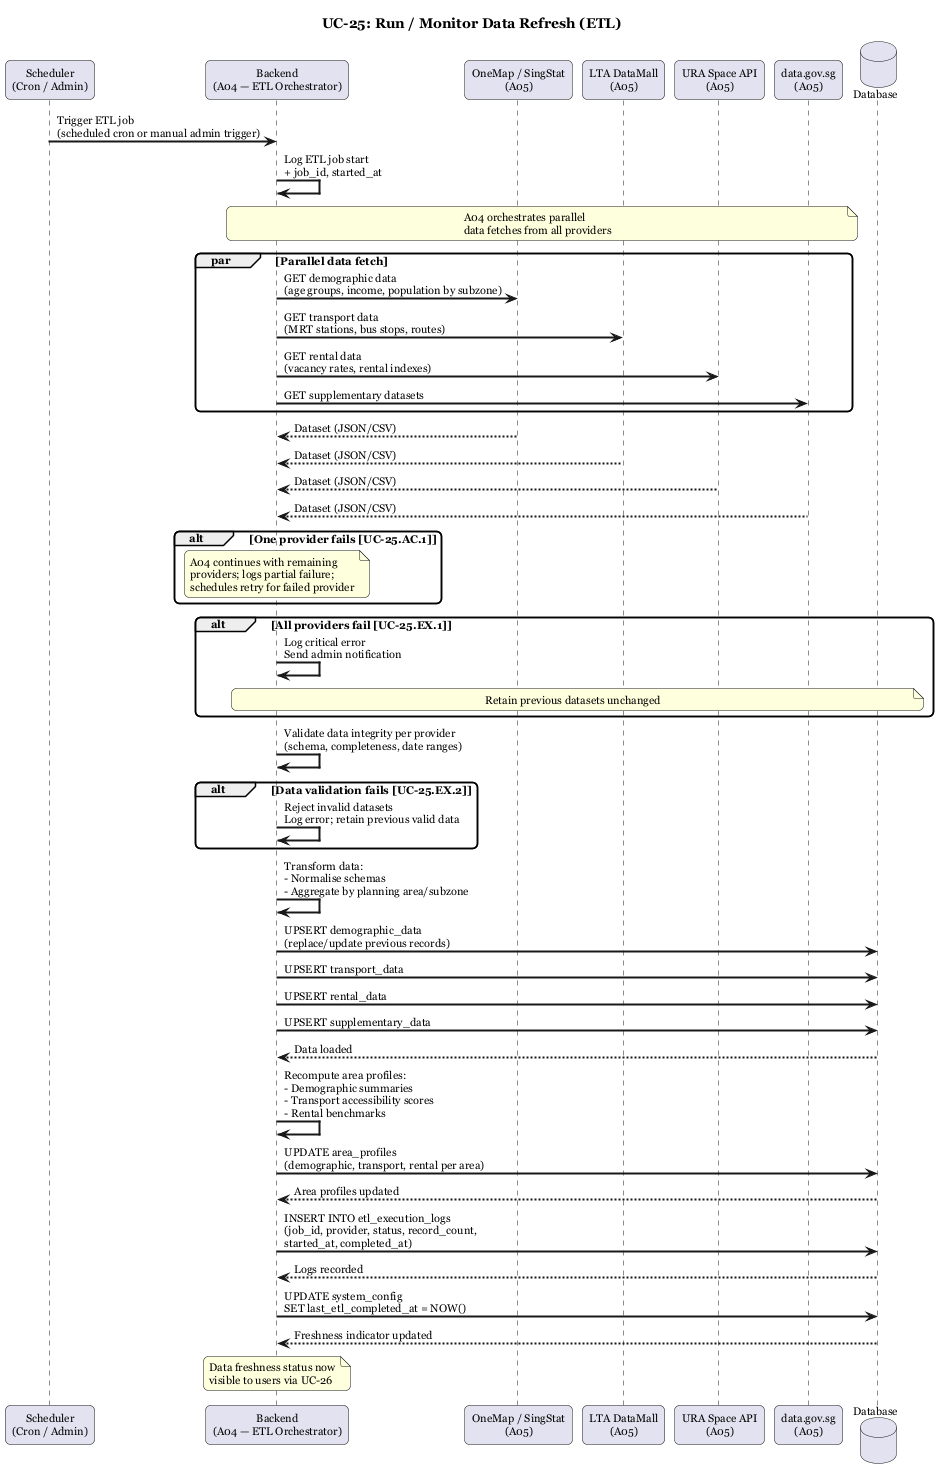

The diagram above was rendered by PlantUML. Its source (embedded in the PNG):
@startuml UC-25 ETL Data Refresh
title UC-25: Run / Monitor Data Refresh (ETL)

skinparam sequenceArrowThickness 2
skinparam roundcorner 10
skinparam defaultFontName Georgia
skinparam defaultFontSize 11

participant "Scheduler\n(Cron / Admin)" as Cron
participant "Backend\n(A04 — ETL Orchestrator)" as A04
participant "OneMap / SingStat\n(A05)" as OneMap
participant "LTA DataMall\n(A05)" as LTA
participant "URA Space API\n(A05)" as URA
participant "data.gov.sg\n(A05)" as GovSG
database "Database" as DB

Cron -> A04 : Trigger ETL job\n(scheduled cron or manual admin trigger)
A04 -> A04 : Log ETL job start\n+ job_id, started_at

note over A04, GovSG : A04 orchestrates parallel\ndata fetches from all providers

par Parallel data fetch
    A04 -> OneMap : GET demographic data\n(age groups, income, population by subzone)
    A04 -> LTA : GET transport data\n(MRT stations, bus stops, routes)
    A04 -> URA : GET rental data\n(vacancy rates, rental indexes)
    A04 -> GovSG : GET supplementary datasets
end

OneMap --> A04 : Dataset (JSON/CSV)
LTA --> A04 : Dataset (JSON/CSV)
URA --> A04 : Dataset (JSON/CSV)
GovSG --> A04 : Dataset (JSON/CSV)

alt One provider fails [UC-25.AC.1]
    note over A04 : A04 continues with remaining\nproviders; logs partial failure;\nschedules retry for failed provider
end

alt All providers fail [UC-25.EX.1]
    A04 -> A04 : Log critical error\nSend admin notification
    note over A04, DB : Retain previous datasets unchanged
end

A04 -> A04 : Validate data integrity per provider\n(schema, completeness, date ranges)

alt Data validation fails [UC-25.EX.2]
    A04 -> A04 : Reject invalid datasets\nLog error; retain previous valid data
end

A04 -> A04 : Transform data:\n- Normalise schemas\n- Aggregate by planning area/subzone

A04 -> DB : UPSERT demographic_data\n(replace/update previous records)
A04 -> DB : UPSERT transport_data
A04 -> DB : UPSERT rental_data
A04 -> DB : UPSERT supplementary_data
DB --> A04 : Data loaded

A04 -> A04 : Recompute area profiles:\n- Demographic summaries\n- Transport accessibility scores\n- Rental benchmarks

A04 -> DB : UPDATE area_profiles\n(demographic, transport, rental per area)
DB --> A04 : Area profiles updated

A04 -> DB : INSERT INTO etl_execution_logs\n(job_id, provider, status, record_count,\nstarted_at, completed_at)
DB --> A04 : Logs recorded

A04 -> DB : UPDATE system_config\nSET last_etl_completed_at = NOW()
DB --> A04 : Freshness indicator updated

note over A04 : Data freshness status now\nvisible to users via UC-26

@enduml